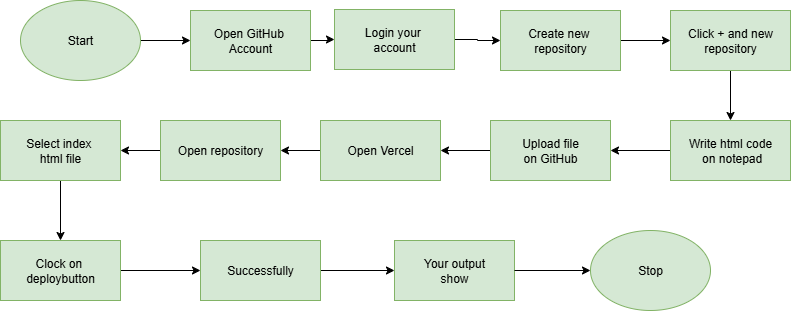

The diagram above was exported from draw.io. Its source (the exported page's mxGraphModel, read from the mxfile embedded in the PNG):
<mxGraphModel dx="607" dy="1249" grid="1" gridSize="10" guides="1" tooltips="1" connect="1" arrows="1" fold="1" page="1" pageScale="1" pageWidth="827" pageHeight="1169" math="0" shadow="0">
  <root>
    <mxCell id="0" />
    <mxCell id="1" parent="0" />
    <mxCell id="Uiu2jngggV2ndwNwL65L-5" value="" style="edgeStyle=orthogonalEdgeStyle;rounded=0;orthogonalLoop=1;jettySize=auto;html=1;" edge="1" parent="1" source="Uiu2jngggV2ndwNwL65L-1" target="Uiu2jngggV2ndwNwL65L-4">
      <mxGeometry relative="1" as="geometry" />
    </mxCell>
    <mxCell id="Uiu2jngggV2ndwNwL65L-1" value="Start" style="ellipse;whiteSpace=wrap;html=1;fillColor=#d5e8d4;strokeColor=#82b366;" vertex="1" parent="1">
      <mxGeometry x="40" y="40" width="120" height="80" as="geometry" />
    </mxCell>
    <mxCell id="Uiu2jngggV2ndwNwL65L-7" value="" style="edgeStyle=orthogonalEdgeStyle;rounded=0;orthogonalLoop=1;jettySize=auto;html=1;" edge="1" parent="1" source="Uiu2jngggV2ndwNwL65L-4" target="Uiu2jngggV2ndwNwL65L-6">
      <mxGeometry relative="1" as="geometry" />
    </mxCell>
    <mxCell id="Uiu2jngggV2ndwNwL65L-4" value="Open GitHub&amp;nbsp;&lt;div&gt;Account&lt;/div&gt;" style="whiteSpace=wrap;html=1;fillColor=#d5e8d4;strokeColor=#82b366;" vertex="1" parent="1">
      <mxGeometry x="210" y="50" width="120" height="60" as="geometry" />
    </mxCell>
    <mxCell id="Uiu2jngggV2ndwNwL65L-9" value="" style="edgeStyle=orthogonalEdgeStyle;rounded=0;orthogonalLoop=1;jettySize=auto;html=1;" edge="1" parent="1" source="Uiu2jngggV2ndwNwL65L-6" target="Uiu2jngggV2ndwNwL65L-8">
      <mxGeometry relative="1" as="geometry" />
    </mxCell>
    <mxCell id="Uiu2jngggV2ndwNwL65L-6" value="Login your&amp;nbsp;&lt;div&gt;account&lt;/div&gt;" style="whiteSpace=wrap;html=1;fillColor=#d5e8d4;strokeColor=#82b366;" vertex="1" parent="1">
      <mxGeometry x="354" y="49" width="120" height="60" as="geometry" />
    </mxCell>
    <mxCell id="Uiu2jngggV2ndwNwL65L-11" value="" style="edgeStyle=orthogonalEdgeStyle;rounded=0;orthogonalLoop=1;jettySize=auto;html=1;" edge="1" parent="1" source="Uiu2jngggV2ndwNwL65L-8" target="Uiu2jngggV2ndwNwL65L-10">
      <mxGeometry relative="1" as="geometry" />
    </mxCell>
    <mxCell id="Uiu2jngggV2ndwNwL65L-8" value="Create new&amp;nbsp;&lt;div&gt;repository&lt;/div&gt;" style="whiteSpace=wrap;html=1;fillColor=#d5e8d4;strokeColor=#82b366;" vertex="1" parent="1">
      <mxGeometry x="520" y="50" width="120" height="60" as="geometry" />
    </mxCell>
    <mxCell id="Uiu2jngggV2ndwNwL65L-13" value="" style="edgeStyle=orthogonalEdgeStyle;rounded=0;orthogonalLoop=1;jettySize=auto;html=1;" edge="1" parent="1" source="Uiu2jngggV2ndwNwL65L-10" target="Uiu2jngggV2ndwNwL65L-12">
      <mxGeometry relative="1" as="geometry" />
    </mxCell>
    <mxCell id="Uiu2jngggV2ndwNwL65L-10" value="Click + and new repository" style="whiteSpace=wrap;html=1;fillColor=#d5e8d4;strokeColor=#82b366;" vertex="1" parent="1">
      <mxGeometry x="690" y="50" width="120" height="60" as="geometry" />
    </mxCell>
    <mxCell id="Uiu2jngggV2ndwNwL65L-15" value="" style="edgeStyle=orthogonalEdgeStyle;rounded=0;orthogonalLoop=1;jettySize=auto;html=1;" edge="1" parent="1" source="Uiu2jngggV2ndwNwL65L-12" target="Uiu2jngggV2ndwNwL65L-14">
      <mxGeometry relative="1" as="geometry" />
    </mxCell>
    <mxCell id="Uiu2jngggV2ndwNwL65L-12" value="Write html code&lt;div&gt;&amp;nbsp;on notepad&lt;/div&gt;" style="whiteSpace=wrap;html=1;fillColor=#d5e8d4;strokeColor=#82b366;" vertex="1" parent="1">
      <mxGeometry x="690" y="160" width="120" height="60" as="geometry" />
    </mxCell>
    <mxCell id="Uiu2jngggV2ndwNwL65L-17" value="" style="edgeStyle=orthogonalEdgeStyle;rounded=0;orthogonalLoop=1;jettySize=auto;html=1;" edge="1" parent="1" source="Uiu2jngggV2ndwNwL65L-14" target="Uiu2jngggV2ndwNwL65L-16">
      <mxGeometry relative="1" as="geometry" />
    </mxCell>
    <mxCell id="Uiu2jngggV2ndwNwL65L-14" value="Upload file&lt;div&gt;on GitHub&lt;/div&gt;" style="whiteSpace=wrap;html=1;fillColor=#d5e8d4;strokeColor=#82b366;" vertex="1" parent="1">
      <mxGeometry x="510" y="160" width="120" height="60" as="geometry" />
    </mxCell>
    <mxCell id="Uiu2jngggV2ndwNwL65L-19" value="" style="edgeStyle=orthogonalEdgeStyle;rounded=0;orthogonalLoop=1;jettySize=auto;html=1;" edge="1" parent="1" source="Uiu2jngggV2ndwNwL65L-16" target="Uiu2jngggV2ndwNwL65L-18">
      <mxGeometry relative="1" as="geometry" />
    </mxCell>
    <mxCell id="Uiu2jngggV2ndwNwL65L-16" value="Open Vercel" style="whiteSpace=wrap;html=1;fillColor=#d5e8d4;strokeColor=#82b366;" vertex="1" parent="1">
      <mxGeometry x="340" y="160" width="120" height="60" as="geometry" />
    </mxCell>
    <mxCell id="Uiu2jngggV2ndwNwL65L-21" value="" style="edgeStyle=orthogonalEdgeStyle;rounded=0;orthogonalLoop=1;jettySize=auto;html=1;exitX=0.5;exitY=1;exitDx=0;exitDy=0;" edge="1" parent="1" source="Uiu2jngggV2ndwNwL65L-28" target="Uiu2jngggV2ndwNwL65L-20">
      <mxGeometry relative="1" as="geometry" />
    </mxCell>
    <mxCell id="Uiu2jngggV2ndwNwL65L-29" value="" style="edgeStyle=orthogonalEdgeStyle;rounded=0;orthogonalLoop=1;jettySize=auto;html=1;" edge="1" parent="1" source="Uiu2jngggV2ndwNwL65L-18" target="Uiu2jngggV2ndwNwL65L-28">
      <mxGeometry relative="1" as="geometry" />
    </mxCell>
    <mxCell id="Uiu2jngggV2ndwNwL65L-18" value="Open repository" style="whiteSpace=wrap;html=1;fillColor=#d5e8d4;strokeColor=#82b366;" vertex="1" parent="1">
      <mxGeometry x="180" y="160" width="120" height="60" as="geometry" />
    </mxCell>
    <mxCell id="Uiu2jngggV2ndwNwL65L-23" value="" style="edgeStyle=orthogonalEdgeStyle;rounded=0;orthogonalLoop=1;jettySize=auto;html=1;" edge="1" parent="1" source="Uiu2jngggV2ndwNwL65L-20" target="Uiu2jngggV2ndwNwL65L-22">
      <mxGeometry relative="1" as="geometry" />
    </mxCell>
    <mxCell id="Uiu2jngggV2ndwNwL65L-20" value="Clock on&amp;nbsp;&lt;div&gt;deploybutton&lt;/div&gt;" style="whiteSpace=wrap;html=1;fillColor=#d5e8d4;strokeColor=#82b366;" vertex="1" parent="1">
      <mxGeometry x="20" y="280" width="120" height="60" as="geometry" />
    </mxCell>
    <mxCell id="Uiu2jngggV2ndwNwL65L-25" value="" style="edgeStyle=orthogonalEdgeStyle;rounded=0;orthogonalLoop=1;jettySize=auto;html=1;" edge="1" parent="1" source="Uiu2jngggV2ndwNwL65L-22" target="Uiu2jngggV2ndwNwL65L-24">
      <mxGeometry relative="1" as="geometry" />
    </mxCell>
    <mxCell id="Uiu2jngggV2ndwNwL65L-22" value="Successfully" style="whiteSpace=wrap;html=1;fillColor=#d5e8d4;strokeColor=#82b366;" vertex="1" parent="1">
      <mxGeometry x="220" y="280" width="120" height="60" as="geometry" />
    </mxCell>
    <mxCell id="Uiu2jngggV2ndwNwL65L-24" value="Your output&lt;div&gt;show&lt;/div&gt;" style="whiteSpace=wrap;html=1;fillColor=#d5e8d4;strokeColor=#82b366;" vertex="1" parent="1">
      <mxGeometry x="414" y="280" width="120" height="60" as="geometry" />
    </mxCell>
    <mxCell id="Uiu2jngggV2ndwNwL65L-26" value="Stop" style="ellipse;whiteSpace=wrap;html=1;fillColor=#d5e8d4;strokeColor=#82b366;" vertex="1" parent="1">
      <mxGeometry x="610" y="270" width="120" height="80" as="geometry" />
    </mxCell>
    <mxCell id="Uiu2jngggV2ndwNwL65L-27" value="" style="endArrow=classic;html=1;rounded=0;entryX=0;entryY=0.5;entryDx=0;entryDy=0;exitX=1;exitY=0.5;exitDx=0;exitDy=0;" edge="1" parent="1" source="Uiu2jngggV2ndwNwL65L-24" target="Uiu2jngggV2ndwNwL65L-26">
      <mxGeometry width="50" height="50" relative="1" as="geometry">
        <mxPoint x="400" y="320" as="sourcePoint" />
        <mxPoint x="450" y="270" as="targetPoint" />
      </mxGeometry>
    </mxCell>
    <mxCell id="Uiu2jngggV2ndwNwL65L-28" value="Select index&amp;nbsp;&lt;div&gt;html file&lt;/div&gt;" style="whiteSpace=wrap;html=1;fillColor=#d5e8d4;strokeColor=#82b366;" vertex="1" parent="1">
      <mxGeometry x="20" y="160" width="120" height="60" as="geometry" />
    </mxCell>
  </root>
</mxGraphModel>